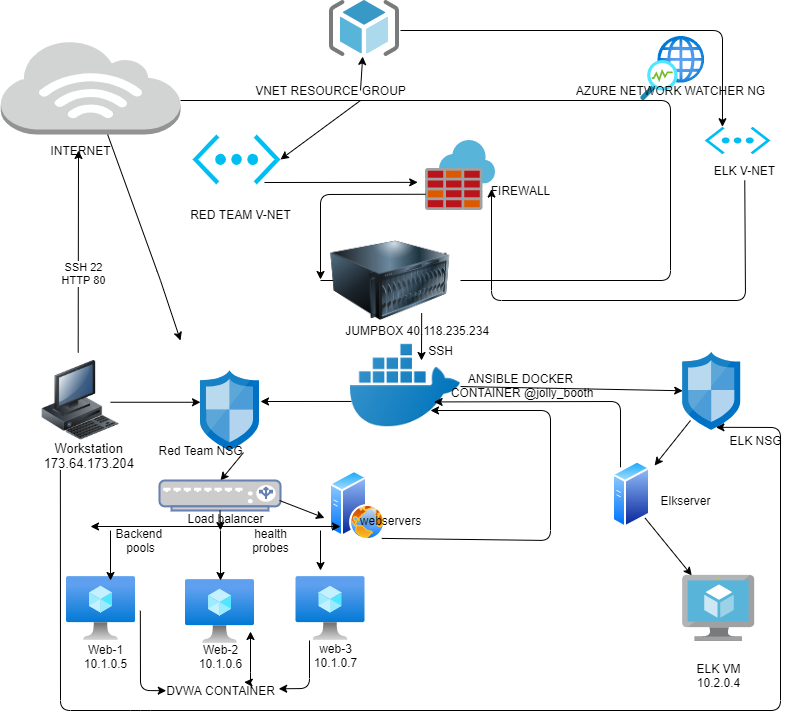

The diagram above was exported from draw.io. Its source (the exported page's mxGraphModel, read from the mxfile embedded in the PNG):
<mxGraphModel dx="1209" dy="643" grid="1" gridSize="10" guides="1" tooltips="1" connect="1" arrows="1" fold="1" page="1" pageScale="1" pageWidth="850" pageHeight="1100" math="0" shadow="0">
  <root>
    <mxCell id="0" />
    <mxCell id="1" parent="0" />
    <mxCell id="8g3jSEF5koR8_kF6QxXB-1" value="" style="image;html=1;image=img/lib/clip_art/computers/Workstation_128x128.png" parent="1" vertex="1">
      <mxGeometry x="60" y="380" width="80" height="80" as="geometry" />
    </mxCell>
    <mxCell id="8g3jSEF5koR8_kF6QxXB-2" value="&lt;div style=&quot;text-align: justify&quot;&gt;&lt;span style=&quot;font-size: 13px&quot;&gt;&amp;nbsp; &amp;nbsp;Workstation&lt;/span&gt;&lt;/div&gt;&lt;div style=&quot;text-align: justify&quot;&gt;&lt;span style=&quot;font-size: 13px&quot;&gt;173.64.173.204&lt;/span&gt;&lt;/div&gt;" style="text;html=1;align=right;verticalAlign=middle;resizable=0;points=[];autosize=1;strokeColor=none;" parent="1" vertex="1">
      <mxGeometry x="45" y="460" width="110" height="30" as="geometry" />
    </mxCell>
    <mxCell id="8g3jSEF5koR8_kF6QxXB-3" value="" style="endArrow=classic;html=1;exitX=0.471;exitY=-0.099;exitDx=0;exitDy=0;exitPerimeter=0;" parent="1" source="8g3jSEF5koR8_kF6QxXB-1" edge="1">
      <mxGeometry width="50" height="50" relative="1" as="geometry">
        <mxPoint x="60" y="390" as="sourcePoint" />
        <mxPoint x="98" y="170" as="targetPoint" />
      </mxGeometry>
    </mxCell>
    <mxCell id="8g3jSEF5koR8_kF6QxXB-109" value="SSH 22&lt;br&gt;HTTP 80" style="edgeLabel;html=1;align=center;verticalAlign=middle;resizable=0;points=[];" parent="8g3jSEF5koR8_kF6QxXB-3" vertex="1" connectable="0">
      <mxGeometry x="-0.2058" y="-5" relative="1" as="geometry">
        <mxPoint as="offset" />
      </mxGeometry>
    </mxCell>
    <mxCell id="8g3jSEF5koR8_kF6QxXB-4" value="" style="outlineConnect=0;dashed=0;verticalLabelPosition=bottom;verticalAlign=top;align=center;html=1;shape=mxgraph.aws3.internet_3;fillColor=#D2D3D3;gradientColor=none;" parent="1" vertex="1">
      <mxGeometry x="20.25" y="60" width="179.75" height="94" as="geometry" />
    </mxCell>
    <mxCell id="8g3jSEF5koR8_kF6QxXB-6" value="" style="verticalLabelPosition=bottom;html=1;verticalAlign=top;align=center;strokeColor=none;fillColor=#00BEF2;shape=mxgraph.azure.virtual_network;pointerEvents=1;" parent="1" vertex="1">
      <mxGeometry x="212" y="154" width="88" height="50" as="geometry" />
    </mxCell>
    <mxCell id="8g3jSEF5koR8_kF6QxXB-7" value="VNET RESOURCE GROUP" style="text;html=1;align=center;verticalAlign=middle;resizable=0;points=[];autosize=1;strokeColor=none;" parent="1" vertex="1">
      <mxGeometry x="265" y="100" width="170" height="20" as="geometry" />
    </mxCell>
    <mxCell id="8g3jSEF5koR8_kF6QxXB-8" value="" style="endArrow=classic;html=1;" parent="1" target="8g3jSEF5koR8_kF6QxXB-9" edge="1">
      <mxGeometry width="50" height="50" relative="1" as="geometry">
        <mxPoint x="380" y="110" as="sourcePoint" />
        <mxPoint x="374" y="154" as="targetPoint" />
      </mxGeometry>
    </mxCell>
    <mxCell id="8g3jSEF5koR8_kF6QxXB-9" value="" style="aspect=fixed;html=1;points=[];align=center;image;fontSize=12;image=img/lib/mscae/ResourceGroup.svg;" parent="1" vertex="1">
      <mxGeometry x="349" y="20" width="70" height="56" as="geometry" />
    </mxCell>
    <mxCell id="8g3jSEF5koR8_kF6QxXB-10" value="" style="aspect=fixed;html=1;points=[];align=center;image;fontSize=12;image=img/lib/azure2/networking/Network_Watcher.svg;" parent="1" vertex="1">
      <mxGeometry x="660.2" y="56" width="64" height="64" as="geometry" />
    </mxCell>
    <mxCell id="8g3jSEF5koR8_kF6QxXB-11" value="AZURE NETWORK WATCHER NG" style="text;html=1;align=center;verticalAlign=middle;resizable=0;points=[];autosize=1;strokeColor=none;" parent="1" vertex="1">
      <mxGeometry x="590" y="100" width="200" height="20" as="geometry" />
    </mxCell>
    <mxCell id="8g3jSEF5koR8_kF6QxXB-12" value="RED TEAM V-NET" style="text;html=1;align=center;verticalAlign=middle;resizable=0;points=[];autosize=1;strokeColor=none;" parent="1" vertex="1">
      <mxGeometry x="200" y="223.75" width="120" height="20" as="geometry" />
    </mxCell>
    <mxCell id="8g3jSEF5koR8_kF6QxXB-14" value="" style="aspect=fixed;html=1;points=[];align=center;image;fontSize=12;image=img/lib/mscae/Azure_Firewall.svg;" parent="1" vertex="1">
      <mxGeometry x="445" y="160" width="70" height="70" as="geometry" />
    </mxCell>
    <mxCell id="8g3jSEF5koR8_kF6QxXB-16" value="FIREWALL" style="text;html=1;align=center;verticalAlign=middle;resizable=0;points=[];autosize=1;strokeColor=none;" parent="1" vertex="1">
      <mxGeometry x="500" y="200" width="80" height="20" as="geometry" />
    </mxCell>
    <mxCell id="8g3jSEF5koR8_kF6QxXB-19" value="" style="endArrow=classic;html=1;startArrow=none;" parent="1" source="8g3jSEF5koR8_kF6QxXB-20" edge="1">
      <mxGeometry width="50" height="50" relative="1" as="geometry">
        <mxPoint x="340" y="300" as="sourcePoint" />
        <mxPoint x="380" y="300" as="targetPoint" />
      </mxGeometry>
    </mxCell>
    <mxCell id="8g3jSEF5koR8_kF6QxXB-21" value="&amp;nbsp; &amp;nbsp; &amp;nbsp; &amp;nbsp; &amp;nbsp; &amp;nbsp; &amp;nbsp; &amp;nbsp; &amp;nbsp; &amp;nbsp; &amp;nbsp; JUMPBOX 40.118.235.234" style="text;html=1;align=center;verticalAlign=middle;resizable=0;points=[];autosize=1;strokeColor=none;" parent="1" vertex="1">
      <mxGeometry x="285" y="340" width="230" height="20" as="geometry" />
    </mxCell>
    <mxCell id="8g3jSEF5koR8_kF6QxXB-23" value="" style="endArrow=classic;html=1;exitX=0.679;exitY=-0.372;exitDx=0;exitDy=0;exitPerimeter=0;" parent="1" source="8g3jSEF5koR8_kF6QxXB-21" edge="1">
      <mxGeometry width="50" height="50" relative="1" as="geometry">
        <mxPoint x="550" y="350" as="sourcePoint" />
        <mxPoint x="441" y="380" as="targetPoint" />
      </mxGeometry>
    </mxCell>
    <mxCell id="8g3jSEF5koR8_kF6QxXB-26" value="" style="shape=image;html=1;verticalAlign=top;verticalLabelPosition=bottom;labelBackgroundColor=#ffffff;imageAspect=0;aspect=fixed;image=https://cdn3.iconfinder.com/data/icons/social-media-2169/24/social_media_social_media_logo_docker-128.png" parent="1" vertex="1">
      <mxGeometry x="370" y="350" width="110" height="110" as="geometry" />
    </mxCell>
    <mxCell id="8g3jSEF5koR8_kF6QxXB-27" value="ANSIBLE DOCKER&lt;br&gt;&amp;nbsp;CONTAINER @jolly_booth" style="text;html=1;align=center;verticalAlign=middle;resizable=0;points=[];autosize=1;strokeColor=none;" parent="1" vertex="1">
      <mxGeometry x="460" y="390.27" width="160" height="30" as="geometry" />
    </mxCell>
    <mxCell id="8g3jSEF5koR8_kF6QxXB-28" value="" style="endArrow=classic;html=1;" parent="1" source="8g3jSEF5koR8_kF6QxXB-4" edge="1">
      <mxGeometry width="50" height="50" relative="1" as="geometry">
        <mxPoint x="130" y="204" as="sourcePoint" />
        <mxPoint x="200" y="360" as="targetPoint" />
        <Array as="points">
          <mxPoint x="180" y="300" />
        </Array>
      </mxGeometry>
    </mxCell>
    <mxCell id="8g3jSEF5koR8_kF6QxXB-30" value="" style="aspect=fixed;perimeter=ellipsePerimeter;html=1;align=center;shadow=0;dashed=0;spacingTop=3;image;image=img/lib/active_directory/web_server.svg;" parent="1" vertex="1">
      <mxGeometry x="349" y="490" width="56" height="70" as="geometry" />
    </mxCell>
    <mxCell id="8g3jSEF5koR8_kF6QxXB-32" value="" style="aspect=fixed;html=1;points=[];align=center;image;fontSize=12;image=img/lib/mscae/Network_Security_Groups_Classic.svg;" parent="1" vertex="1">
      <mxGeometry x="220" y="390.27" width="59" height="79.73" as="geometry" />
    </mxCell>
    <mxCell id="8g3jSEF5koR8_kF6QxXB-34" value="" style="endArrow=classic;html=1;exitX=0.009;exitY=0.645;exitDx=0;exitDy=0;exitPerimeter=0;" parent="1" source="8g3jSEF5koR8_kF6QxXB-26" edge="1">
      <mxGeometry width="50" height="50" relative="1" as="geometry">
        <mxPoint x="310" y="500" as="sourcePoint" />
        <mxPoint x="280" y="421" as="targetPoint" />
      </mxGeometry>
    </mxCell>
    <mxCell id="8g3jSEF5koR8_kF6QxXB-35" value="" style="endArrow=classic;html=1;exitX=0.729;exitY=1.026;exitDx=0;exitDy=0;exitPerimeter=0;" parent="1" source="8g3jSEF5koR8_kF6QxXB-32" edge="1">
      <mxGeometry width="50" height="50" relative="1" as="geometry">
        <mxPoint x="299" y="540" as="sourcePoint" />
        <mxPoint x="240" y="500" as="targetPoint" />
      </mxGeometry>
    </mxCell>
    <mxCell id="8g3jSEF5koR8_kF6QxXB-36" value="webservers" style="text;html=1;align=center;verticalAlign=middle;resizable=0;points=[];autosize=1;strokeColor=none;" parent="1" vertex="1">
      <mxGeometry x="370" y="530" width="80" height="20" as="geometry" />
    </mxCell>
    <mxCell id="8g3jSEF5koR8_kF6QxXB-37" value="Red Team NSG" style="text;html=1;align=center;verticalAlign=middle;resizable=0;points=[];autosize=1;strokeColor=none;" parent="1" vertex="1">
      <mxGeometry x="170" y="460" width="100" height="20" as="geometry" />
    </mxCell>
    <mxCell id="8g3jSEF5koR8_kF6QxXB-38" value="" style="endArrow=classic;html=1;" parent="1" source="8g3jSEF5koR8_kF6QxXB-26" target="8g3jSEF5koR8_kF6QxXB-40" edge="1">
      <mxGeometry width="50" height="50" relative="1" as="geometry">
        <mxPoint x="530" y="480" as="sourcePoint" />
        <mxPoint x="700" y="440" as="targetPoint" />
      </mxGeometry>
    </mxCell>
    <mxCell id="8g3jSEF5koR8_kF6QxXB-40" value="" style="aspect=fixed;html=1;points=[];align=center;image;fontSize=12;image=img/lib/mscae/Network_Security_Groups_Classic.svg;" parent="1" vertex="1">
      <mxGeometry x="702.2" y="371.75" width="57.8" height="78.11" as="geometry" />
    </mxCell>
    <mxCell id="8g3jSEF5koR8_kF6QxXB-43" value="" style="aspect=fixed;perimeter=ellipsePerimeter;html=1;align=center;shadow=0;dashed=0;spacingTop=3;image;image=img/lib/active_directory/generic_server.svg;" parent="1" vertex="1">
      <mxGeometry x="632" y="480" width="38" height="67.86" as="geometry" />
    </mxCell>
    <mxCell id="8g3jSEF5koR8_kF6QxXB-44" value="" style="endArrow=none;html=1;exitX=1;exitY=0.5;exitDx=0;exitDy=0;" parent="1" source="8g3jSEF5koR8_kF6QxXB-20" edge="1">
      <mxGeometry width="50" height="50" relative="1" as="geometry">
        <mxPoint x="480" y="300" as="sourcePoint" />
        <mxPoint x="200" y="120" as="targetPoint" />
        <Array as="points">
          <mxPoint x="690" y="300" />
          <mxPoint x="690" y="120" />
        </Array>
      </mxGeometry>
    </mxCell>
    <mxCell id="8g3jSEF5koR8_kF6QxXB-48" value="Elkserver" style="text;html=1;align=center;verticalAlign=middle;resizable=0;points=[];autosize=1;strokeColor=none;" parent="1" vertex="1">
      <mxGeometry x="670" y="510" width="70" height="20" as="geometry" />
    </mxCell>
    <mxCell id="8g3jSEF5koR8_kF6QxXB-50" value="" style="endArrow=classic;html=1;exitX=1;exitY=1;exitDx=0;exitDy=0;" parent="1" source="8g3jSEF5koR8_kF6QxXB-43" target="8g3jSEF5koR8_kF6QxXB-51" edge="1">
      <mxGeometry width="50" height="50" relative="1" as="geometry">
        <mxPoint x="642" y="498" as="sourcePoint" />
        <mxPoint x="630" y="501" as="targetPoint" />
      </mxGeometry>
    </mxCell>
    <mxCell id="8g3jSEF5koR8_kF6QxXB-51" value="" style="aspect=fixed;html=1;points=[];align=center;image;fontSize=12;image=img/lib/mscae/Virtual_Machine.svg;" parent="1" vertex="1">
      <mxGeometry x="702.2" y="594.88" width="72" height="66.24" as="geometry" />
    </mxCell>
    <mxCell id="8g3jSEF5koR8_kF6QxXB-52" value="ELK VM&lt;br&gt;10.2.0.4" style="text;html=1;align=center;verticalAlign=middle;resizable=0;points=[];autosize=1;strokeColor=none;" parent="1" vertex="1">
      <mxGeometry x="708.2" y="680" width="60" height="30" as="geometry" />
    </mxCell>
    <mxCell id="8g3jSEF5koR8_kF6QxXB-55" value="ELK NSG" style="text;html=1;align=center;verticalAlign=middle;resizable=0;points=[];autosize=1;strokeColor=none;" parent="1" vertex="1">
      <mxGeometry x="740" y="449.86" width="70" height="20" as="geometry" />
    </mxCell>
    <mxCell id="8g3jSEF5koR8_kF6QxXB-56" value="" style="aspect=fixed;html=1;points=[];align=center;image;fontSize=12;image=img/lib/azure2/compute/Virtual_Machine.svg;" parent="1" vertex="1">
      <mxGeometry x="86" y="596" width="69" height="64" as="geometry" />
    </mxCell>
    <mxCell id="8g3jSEF5koR8_kF6QxXB-57" value="" style="aspect=fixed;html=1;points=[];align=center;image;fontSize=12;image=img/lib/azure2/compute/Virtual_Machine.svg;" parent="1" vertex="1">
      <mxGeometry x="315.5" y="596" width="69" height="64" as="geometry" />
    </mxCell>
    <mxCell id="8g3jSEF5koR8_kF6QxXB-58" value="" style="aspect=fixed;html=1;points=[];align=center;image;fontSize=12;image=img/lib/azure2/compute/Virtual_Machine.svg;" parent="1" vertex="1">
      <mxGeometry x="205" y="599" width="69" height="64" as="geometry" />
    </mxCell>
    <mxCell id="8g3jSEF5koR8_kF6QxXB-60" value="" style="fontColor=#0066CC;verticalAlign=top;verticalLabelPosition=bottom;labelPosition=center;align=center;html=1;outlineConnect=0;fillColor=#CCCCCC;strokeColor=#6881B3;gradientColor=none;gradientDirection=north;strokeWidth=2;shape=mxgraph.networks.load_balancer;" parent="1" vertex="1">
      <mxGeometry x="179" y="500" width="121" height="30" as="geometry" />
    </mxCell>
    <mxCell id="8g3jSEF5koR8_kF6QxXB-62" value="" style="endArrow=classic;html=1;entryX=-0.089;entryY=0.678;entryDx=0;entryDy=0;entryPerimeter=0;" parent="1" target="8g3jSEF5koR8_kF6QxXB-30" edge="1">
      <mxGeometry width="50" height="50" relative="1" as="geometry">
        <mxPoint x="299" y="520" as="sourcePoint" />
        <mxPoint x="349" y="470" as="targetPoint" />
      </mxGeometry>
    </mxCell>
    <mxCell id="8g3jSEF5koR8_kF6QxXB-63" value="" style="endArrow=classic;html=1;exitX=0.5;exitY=1;exitDx=0;exitDy=0;exitPerimeter=0;" parent="1" source="8g3jSEF5koR8_kF6QxXB-60" edge="1">
      <mxGeometry width="50" height="50" relative="1" as="geometry">
        <mxPoint x="260" y="575" as="sourcePoint" />
        <mxPoint x="240" y="550" as="targetPoint" />
      </mxGeometry>
    </mxCell>
    <mxCell id="8g3jSEF5koR8_kF6QxXB-64" value="" style="endArrow=classic;startArrow=classic;html=1;" parent="1" edge="1">
      <mxGeometry width="50" height="50" relative="1" as="geometry">
        <mxPoint x="110" y="546" as="sourcePoint" />
        <mxPoint x="360" y="546" as="targetPoint" />
      </mxGeometry>
    </mxCell>
    <mxCell id="8g3jSEF5koR8_kF6QxXB-66" value="" style="endArrow=classic;html=1;" parent="1" edge="1">
      <mxGeometry width="50" height="50" relative="1" as="geometry">
        <mxPoint x="130" y="550" as="sourcePoint" />
        <mxPoint x="130" y="600" as="targetPoint" />
      </mxGeometry>
    </mxCell>
    <mxCell id="8g3jSEF5koR8_kF6QxXB-68" value="" style="endArrow=classic;html=1;" parent="1" edge="1">
      <mxGeometry width="50" height="50" relative="1" as="geometry">
        <mxPoint x="240" y="550" as="sourcePoint" />
        <mxPoint x="240" y="600" as="targetPoint" />
      </mxGeometry>
    </mxCell>
    <mxCell id="8g3jSEF5koR8_kF6QxXB-72" value="" style="endArrow=classic;html=1;" parent="1" edge="1">
      <mxGeometry width="50" height="50" relative="1" as="geometry">
        <mxPoint x="340" y="550" as="sourcePoint" />
        <mxPoint x="340" y="590" as="targetPoint" />
      </mxGeometry>
    </mxCell>
    <mxCell id="8g3jSEF5koR8_kF6QxXB-74" value="" style="endArrow=classic;html=1;entryX=1.108;entryY=0.074;entryDx=0;entryDy=0;entryPerimeter=0;" parent="1" target="8g3jSEF5koR8_kF6QxXB-43" edge="1">
      <mxGeometry width="50" height="50" relative="1" as="geometry">
        <mxPoint x="710" y="440" as="sourcePoint" />
        <mxPoint x="600" y="400" as="targetPoint" />
      </mxGeometry>
    </mxCell>
    <mxCell id="8g3jSEF5koR8_kF6QxXB-77" value="" style="endArrow=classic;html=1;exitX=0.317;exitY=0.981;exitDx=0;exitDy=0;exitPerimeter=0;entryX=0.575;entryY=0.961;entryDx=0;entryDy=0;entryPerimeter=0;" parent="1" source="8g3jSEF5koR8_kF6QxXB-2" target="8g3jSEF5koR8_kF6QxXB-40" edge="1">
      <mxGeometry width="50" height="50" relative="1" as="geometry">
        <mxPoint x="550" y="450" as="sourcePoint" />
        <mxPoint x="810" y="716" as="targetPoint" />
        <Array as="points">
          <mxPoint x="80" y="730" />
          <mxPoint x="160" y="730" />
          <mxPoint x="800" y="730" />
          <mxPoint x="800" y="447" />
        </Array>
      </mxGeometry>
    </mxCell>
    <mxCell id="8g3jSEF5koR8_kF6QxXB-79" value="" style="verticalLabelPosition=bottom;html=1;verticalAlign=top;align=center;strokeColor=none;fillColor=#00BEF2;shape=mxgraph.azure.virtual_network;pointerEvents=1;" parent="1" vertex="1">
      <mxGeometry x="724.2" y="146.25" width="65.8" height="27.5" as="geometry" />
    </mxCell>
    <mxCell id="8g3jSEF5koR8_kF6QxXB-80" value="ELK V-NET" style="text;html=1;align=center;verticalAlign=middle;resizable=0;points=[];autosize=1;strokeColor=none;" parent="1" vertex="1">
      <mxGeometry x="724.2" y="180" width="80" height="20" as="geometry" />
    </mxCell>
    <mxCell id="8g3jSEF5koR8_kF6QxXB-82" value="" style="endArrow=classic;html=1;entryX=0.27;entryY=0;entryDx=0;entryDy=0;entryPerimeter=0;" parent="1" target="8g3jSEF5koR8_kF6QxXB-79" edge="1">
      <mxGeometry width="50" height="50" relative="1" as="geometry">
        <mxPoint x="420" y="50" as="sourcePoint" />
        <mxPoint x="640" as="targetPoint" />
        <Array as="points">
          <mxPoint x="742" y="50" />
        </Array>
      </mxGeometry>
    </mxCell>
    <mxCell id="8g3jSEF5koR8_kF6QxXB-20" value="" style="image;html=1;image=img/lib/clip_art/computers/Server_128x128.png" parent="1" vertex="1">
      <mxGeometry x="340" y="260" width="140" height="80" as="geometry" />
    </mxCell>
    <mxCell id="8g3jSEF5koR8_kF6QxXB-84" value="" style="endArrow=none;html=1;" parent="1" target="8g3jSEF5koR8_kF6QxXB-20" edge="1">
      <mxGeometry width="50" height="50" relative="1" as="geometry">
        <mxPoint x="340" y="300" as="sourcePoint" />
        <mxPoint x="380" y="300" as="targetPoint" />
      </mxGeometry>
    </mxCell>
    <mxCell id="8g3jSEF5koR8_kF6QxXB-87" value="" style="endArrow=classic;html=1;entryX=1;entryY=0.5;entryDx=0;entryDy=0;entryPerimeter=0;" parent="1" target="8g3jSEF5koR8_kF6QxXB-6" edge="1">
      <mxGeometry width="50" height="50" relative="1" as="geometry">
        <mxPoint x="380" y="120" as="sourcePoint" />
        <mxPoint x="600" y="280" as="targetPoint" />
      </mxGeometry>
    </mxCell>
    <mxCell id="8g3jSEF5koR8_kF6QxXB-89" value="" style="endArrow=classic;html=1;entryX=0.943;entryY=0.694;entryDx=0;entryDy=0;entryPerimeter=0;" parent="1" source="8g3jSEF5koR8_kF6QxXB-80" target="8g3jSEF5koR8_kF6QxXB-14" edge="1">
      <mxGeometry width="50" height="50" relative="1" as="geometry">
        <mxPoint x="550" y="330" as="sourcePoint" />
        <mxPoint x="600" y="280" as="targetPoint" />
        <Array as="points">
          <mxPoint x="765" y="320" />
          <mxPoint x="511" y="320" />
        </Array>
      </mxGeometry>
    </mxCell>
    <mxCell id="8g3jSEF5koR8_kF6QxXB-90" value="" style="endArrow=classic;html=1;entryX=-0.111;entryY=0.598;entryDx=0;entryDy=0;entryPerimeter=0;" parent="1" target="8g3jSEF5koR8_kF6QxXB-14" edge="1">
      <mxGeometry width="50" height="50" relative="1" as="geometry">
        <mxPoint x="284" y="202" as="sourcePoint" />
        <mxPoint x="600" y="280" as="targetPoint" />
      </mxGeometry>
    </mxCell>
    <mxCell id="8g3jSEF5koR8_kF6QxXB-91" value="" style="endArrow=classic;html=1;" parent="1" edge="1">
      <mxGeometry width="50" height="50" relative="1" as="geometry">
        <mxPoint x="445" y="213.75" as="sourcePoint" />
        <mxPoint x="340" y="299" as="targetPoint" />
        <Array as="points">
          <mxPoint x="445" y="213.75" />
          <mxPoint x="340" y="214" />
        </Array>
      </mxGeometry>
    </mxCell>
    <mxCell id="8g3jSEF5koR8_kF6QxXB-92" value="Backend&amp;nbsp;&lt;br&gt;pools" style="text;html=1;align=center;verticalAlign=middle;resizable=0;points=[];autosize=1;strokeColor=none;" parent="1" vertex="1">
      <mxGeometry x="125" y="545" width="70" height="30" as="geometry" />
    </mxCell>
    <mxCell id="8g3jSEF5koR8_kF6QxXB-93" value="health&lt;br&gt;probes" style="text;html=1;align=center;verticalAlign=middle;resizable=0;points=[];autosize=1;strokeColor=none;" parent="1" vertex="1">
      <mxGeometry x="265" y="545" width="50" height="30" as="geometry" />
    </mxCell>
    <mxCell id="8g3jSEF5koR8_kF6QxXB-94" value="" style="endArrow=classic;html=1;exitX=0.933;exitY=0.97;exitDx=0;exitDy=0;exitPerimeter=0;" parent="1" source="8g3jSEF5koR8_kF6QxXB-30" edge="1">
      <mxGeometry width="50" height="50" relative="1" as="geometry">
        <mxPoint x="550" y="640" as="sourcePoint" />
        <mxPoint x="450" y="430" as="targetPoint" />
        <Array as="points">
          <mxPoint x="570" y="560" />
          <mxPoint x="570" y="430" />
        </Array>
      </mxGeometry>
    </mxCell>
    <mxCell id="8g3jSEF5koR8_kF6QxXB-95" value="" style="endArrow=classic;html=1;entryX=-0.04;entryY=1.039;entryDx=0;entryDy=0;entryPerimeter=0;" parent="1" target="8g3jSEF5koR8_kF6QxXB-27" edge="1">
      <mxGeometry width="50" height="50" relative="1" as="geometry">
        <mxPoint x="640" y="480" as="sourcePoint" />
        <mxPoint x="600" y="590" as="targetPoint" />
        <Array as="points">
          <mxPoint x="640" y="490" />
          <mxPoint x="640" y="421" />
        </Array>
      </mxGeometry>
    </mxCell>
    <mxCell id="8g3jSEF5koR8_kF6QxXB-96" value="Load balancer" style="text;html=1;align=center;verticalAlign=middle;resizable=0;points=[];autosize=1;strokeColor=none;" parent="1" vertex="1">
      <mxGeometry x="200" y="527.86" width="90" height="20" as="geometry" />
    </mxCell>
    <mxCell id="8g3jSEF5koR8_kF6QxXB-97" value="Web-1&lt;br&gt;10.1.0.5" style="text;html=1;align=center;verticalAlign=middle;resizable=0;points=[];autosize=1;strokeColor=none;" parent="1" vertex="1">
      <mxGeometry x="95" y="661.12" width="60" height="30" as="geometry" />
    </mxCell>
    <mxCell id="8g3jSEF5koR8_kF6QxXB-98" value="Web-2&lt;br&gt;10.1.0.6" style="text;html=1;align=center;verticalAlign=middle;resizable=0;points=[];autosize=1;strokeColor=none;" parent="1" vertex="1">
      <mxGeometry x="210" y="661.12" width="60" height="30" as="geometry" />
    </mxCell>
    <mxCell id="8g3jSEF5koR8_kF6QxXB-99" value="web-3&lt;br&gt;10.1.0.7" style="text;html=1;align=center;verticalAlign=middle;resizable=0;points=[];autosize=1;strokeColor=none;" parent="1" vertex="1">
      <mxGeometry x="324.5" y="660" width="60" height="30" as="geometry" />
    </mxCell>
    <mxCell id="8g3jSEF5koR8_kF6QxXB-101" value="DVWA CONTAINER" style="text;html=1;align=center;verticalAlign=middle;resizable=0;points=[];autosize=1;strokeColor=none;" parent="1" vertex="1">
      <mxGeometry x="180" y="700" width="120" height="20" as="geometry" />
    </mxCell>
    <mxCell id="8g3jSEF5koR8_kF6QxXB-103" value="" style="endArrow=classic;html=1;exitX=1.07;exitY=0.535;exitDx=0;exitDy=0;exitPerimeter=0;entryX=0.048;entryY=0.511;entryDx=0;entryDy=0;entryPerimeter=0;" parent="1" source="8g3jSEF5koR8_kF6QxXB-56" target="8g3jSEF5koR8_kF6QxXB-101" edge="1">
      <mxGeometry width="50" height="50" relative="1" as="geometry">
        <mxPoint x="400" y="870" as="sourcePoint" />
        <mxPoint x="450" y="820" as="targetPoint" />
        <Array as="points">
          <mxPoint x="160" y="710" />
        </Array>
      </mxGeometry>
    </mxCell>
    <mxCell id="8g3jSEF5koR8_kF6QxXB-104" value="" style="endArrow=classic;html=1;entryX=0.56;entryY=-0.415;entryDx=0;entryDy=0;entryPerimeter=0;" parent="1" source="8g3jSEF5koR8_kF6QxXB-98" target="8g3jSEF5koR8_kF6QxXB-101" edge="1">
      <mxGeometry width="50" height="50" relative="1" as="geometry">
        <mxPoint x="250" y="640" as="sourcePoint" />
        <mxPoint x="810" y="490" as="targetPoint" />
      </mxGeometry>
    </mxCell>
    <mxCell id="8g3jSEF5koR8_kF6QxXB-105" value="" style="endArrow=classic;html=1;entryX=0.985;entryY=0.415;entryDx=0;entryDy=0;entryPerimeter=0;" parent="1" target="8g3jSEF5koR8_kF6QxXB-101" edge="1">
      <mxGeometry width="50" height="50" relative="1" as="geometry">
        <mxPoint x="329" y="660" as="sourcePoint" />
        <mxPoint x="460" y="600" as="targetPoint" />
        <Array as="points">
          <mxPoint x="329" y="708" />
        </Array>
      </mxGeometry>
    </mxCell>
    <mxCell id="8g3jSEF5koR8_kF6QxXB-106" value="" style="endArrow=classic;startArrow=classic;html=1;exitX=0.697;exitY=0.085;exitDx=0;exitDy=0;exitPerimeter=0;" parent="1" source="8g3jSEF5koR8_kF6QxXB-101" edge="1">
      <mxGeometry width="50" height="50" relative="1" as="geometry">
        <mxPoint x="235" y="701.12" as="sourcePoint" />
        <mxPoint x="270" y="651" as="targetPoint" />
        <Array as="points">
          <mxPoint x="270" y="702" />
        </Array>
      </mxGeometry>
    </mxCell>
    <mxCell id="8g3jSEF5koR8_kF6QxXB-108" value="" style="endArrow=classic;html=1;entryX=0;entryY=0.395;entryDx=0;entryDy=0;entryPerimeter=0;" parent="1" target="8g3jSEF5koR8_kF6QxXB-32" edge="1">
      <mxGeometry width="50" height="50" relative="1" as="geometry">
        <mxPoint x="130" y="421.75" as="sourcePoint" />
        <mxPoint x="180" y="371.75" as="targetPoint" />
      </mxGeometry>
    </mxCell>
    <mxCell id="8g3jSEF5koR8_kF6QxXB-110" value="SSH" style="text;html=1;align=center;verticalAlign=middle;resizable=0;points=[];autosize=1;strokeColor=none;" parent="1" vertex="1">
      <mxGeometry x="440" y="360" width="40" height="20" as="geometry" />
    </mxCell>
    <mxCell id="8g3jSEF5koR8_kF6QxXB-111" value="INTERNET" style="text;html=1;align=center;verticalAlign=middle;resizable=0;points=[];autosize=1;strokeColor=none;" parent="1" vertex="1">
      <mxGeometry x="60" y="160" width="80" height="20" as="geometry" />
    </mxCell>
  </root>
</mxGraphModel>